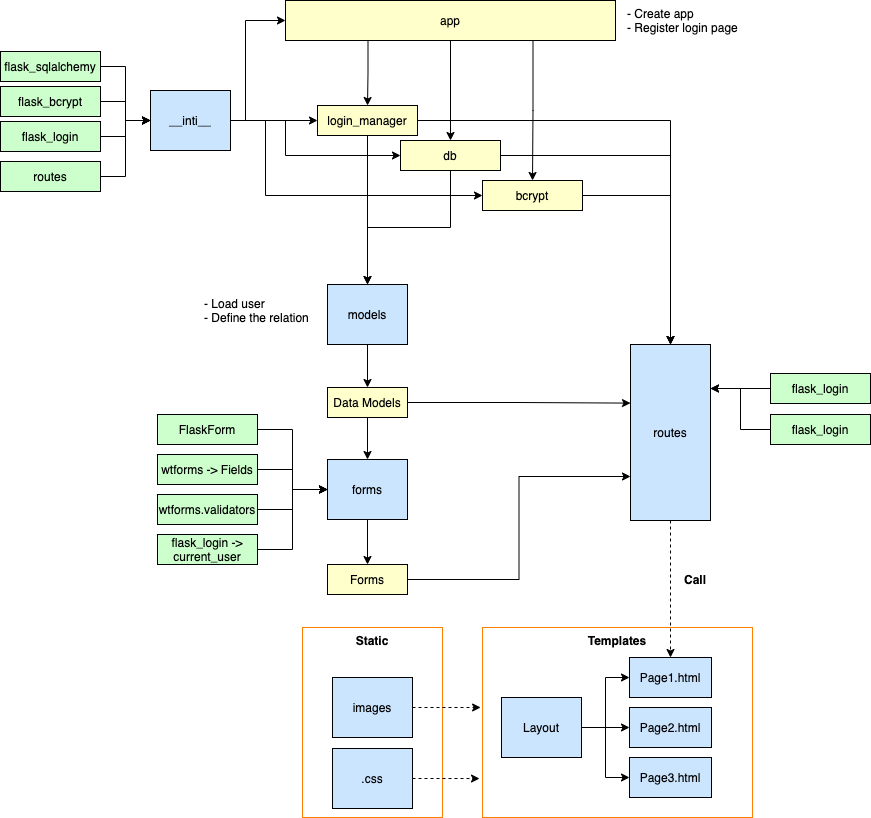

The diagram above was exported from draw.io. Its source (the exported page's mxGraphModel, read from the mxfile embedded in the PNG):
<mxGraphModel dx="1186" dy="621" grid="1" gridSize="10" guides="1" tooltips="1" connect="1" arrows="1" fold="1" page="1" pageScale="1" pageWidth="850" pageHeight="1100" math="0" shadow="0">
  <root>
    <mxCell id="0" />
    <mxCell id="1" parent="0" />
    <mxCell id="s0gMzhtT9uOelsNPwd7l-14" style="edgeStyle=orthogonalEdgeStyle;rounded=0;orthogonalLoop=1;jettySize=auto;html=1;exitX=1;exitY=0.5;exitDx=0;exitDy=0;entryX=0;entryY=0.5;entryDx=0;entryDy=0;" edge="1" parent="1" source="s0gMzhtT9uOelsNPwd7l-4" target="s0gMzhtT9uOelsNPwd7l-13">
      <mxGeometry relative="1" as="geometry" />
    </mxCell>
    <mxCell id="s0gMzhtT9uOelsNPwd7l-16" style="edgeStyle=orthogonalEdgeStyle;rounded=0;orthogonalLoop=1;jettySize=auto;html=1;exitX=1;exitY=0.5;exitDx=0;exitDy=0;entryX=0;entryY=0.5;entryDx=0;entryDy=0;" edge="1" parent="1" source="s0gMzhtT9uOelsNPwd7l-4" target="s0gMzhtT9uOelsNPwd7l-9">
      <mxGeometry relative="1" as="geometry">
        <Array as="points">
          <mxPoint x="273" y="200" />
          <mxPoint x="273" y="100" />
        </Array>
      </mxGeometry>
    </mxCell>
    <mxCell id="s0gMzhtT9uOelsNPwd7l-19" style="edgeStyle=orthogonalEdgeStyle;rounded=0;orthogonalLoop=1;jettySize=auto;html=1;exitX=1;exitY=0.5;exitDx=0;exitDy=0;entryX=0;entryY=0.5;entryDx=0;entryDy=0;" edge="1" parent="1" source="s0gMzhtT9uOelsNPwd7l-4" target="s0gMzhtT9uOelsNPwd7l-18">
      <mxGeometry relative="1" as="geometry">
        <Array as="points">
          <mxPoint x="293" y="200" />
          <mxPoint x="293" y="275" />
        </Array>
      </mxGeometry>
    </mxCell>
    <mxCell id="s0gMzhtT9uOelsNPwd7l-24" style="edgeStyle=orthogonalEdgeStyle;rounded=0;orthogonalLoop=1;jettySize=auto;html=1;exitX=1;exitY=0.5;exitDx=0;exitDy=0;entryX=0;entryY=0.5;entryDx=0;entryDy=0;" edge="1" parent="1" source="s0gMzhtT9uOelsNPwd7l-4" target="s0gMzhtT9uOelsNPwd7l-15">
      <mxGeometry relative="1" as="geometry">
        <Array as="points">
          <mxPoint x="313" y="200" />
          <mxPoint x="313" y="235" />
        </Array>
      </mxGeometry>
    </mxCell>
    <mxCell id="s0gMzhtT9uOelsNPwd7l-4" value="__inti__" style="rounded=0;whiteSpace=wrap;html=1;fillColor=#CCE5FF;" vertex="1" parent="1">
      <mxGeometry x="178" y="170" width="80" height="60" as="geometry" />
    </mxCell>
    <mxCell id="s0gMzhtT9uOelsNPwd7l-54" style="edgeStyle=orthogonalEdgeStyle;rounded=0;orthogonalLoop=1;jettySize=auto;html=1;exitX=0.5;exitY=1;exitDx=0;exitDy=0;entryX=0.5;entryY=0;entryDx=0;entryDy=0;" edge="1" parent="1" source="s0gMzhtT9uOelsNPwd7l-5" target="s0gMzhtT9uOelsNPwd7l-53">
      <mxGeometry relative="1" as="geometry" />
    </mxCell>
    <mxCell id="s0gMzhtT9uOelsNPwd7l-5" value="models" style="rounded=0;whiteSpace=wrap;html=1;fillColor=#CCE5FF;" vertex="1" parent="1">
      <mxGeometry x="355" y="364" width="80" height="60" as="geometry" />
    </mxCell>
    <mxCell id="s0gMzhtT9uOelsNPwd7l-6" value="Templates" style="rounded=0;whiteSpace=wrap;html=1;fillColor=none;verticalAlign=top;fontStyle=1;strokeColor=#FF8000;" vertex="1" parent="1">
      <mxGeometry x="510" y="707" width="270" height="190" as="geometry" />
    </mxCell>
    <mxCell id="s0gMzhtT9uOelsNPwd7l-70" style="edgeStyle=orthogonalEdgeStyle;rounded=0;orthogonalLoop=1;jettySize=auto;html=1;exitX=0.5;exitY=1;exitDx=0;exitDy=0;" edge="1" parent="1" source="s0gMzhtT9uOelsNPwd7l-8" target="s0gMzhtT9uOelsNPwd7l-63">
      <mxGeometry relative="1" as="geometry" />
    </mxCell>
    <mxCell id="s0gMzhtT9uOelsNPwd7l-8" value="forms" style="rounded=0;whiteSpace=wrap;html=1;fillColor=#CCE5FF;" vertex="1" parent="1">
      <mxGeometry x="355" y="539" width="80" height="60" as="geometry" />
    </mxCell>
    <mxCell id="s0gMzhtT9uOelsNPwd7l-21" style="edgeStyle=orthogonalEdgeStyle;rounded=0;orthogonalLoop=1;jettySize=auto;html=1;exitX=0.25;exitY=1;exitDx=0;exitDy=0;entryX=0.5;entryY=0;entryDx=0;entryDy=0;" edge="1" parent="1" source="s0gMzhtT9uOelsNPwd7l-9" target="s0gMzhtT9uOelsNPwd7l-13">
      <mxGeometry relative="1" as="geometry" />
    </mxCell>
    <mxCell id="s0gMzhtT9uOelsNPwd7l-22" style="edgeStyle=orthogonalEdgeStyle;rounded=0;orthogonalLoop=1;jettySize=auto;html=1;exitX=0.5;exitY=1;exitDx=0;exitDy=0;entryX=0.5;entryY=0;entryDx=0;entryDy=0;" edge="1" parent="1" source="s0gMzhtT9uOelsNPwd7l-9" target="s0gMzhtT9uOelsNPwd7l-15">
      <mxGeometry relative="1" as="geometry" />
    </mxCell>
    <mxCell id="s0gMzhtT9uOelsNPwd7l-23" style="edgeStyle=orthogonalEdgeStyle;rounded=0;orthogonalLoop=1;jettySize=auto;html=1;exitX=0.75;exitY=1;exitDx=0;exitDy=0;" edge="1" parent="1" source="s0gMzhtT9uOelsNPwd7l-9" target="s0gMzhtT9uOelsNPwd7l-18">
      <mxGeometry relative="1" as="geometry" />
    </mxCell>
    <mxCell id="s0gMzhtT9uOelsNPwd7l-9" value="app" style="rounded=0;whiteSpace=wrap;html=1;fillColor=#FFFFCC;" vertex="1" parent="1">
      <mxGeometry x="313" y="80" width="330" height="40" as="geometry" />
    </mxCell>
    <mxCell id="s0gMzhtT9uOelsNPwd7l-72" style="edgeStyle=orthogonalEdgeStyle;rounded=0;orthogonalLoop=1;jettySize=auto;html=1;exitX=1;exitY=0.5;exitDx=0;exitDy=0;entryX=0.5;entryY=0;entryDx=0;entryDy=0;" edge="1" parent="1" source="s0gMzhtT9uOelsNPwd7l-13" target="s0gMzhtT9uOelsNPwd7l-52">
      <mxGeometry relative="1" as="geometry" />
    </mxCell>
    <mxCell id="s0gMzhtT9uOelsNPwd7l-76" style="edgeStyle=orthogonalEdgeStyle;rounded=0;orthogonalLoop=1;jettySize=auto;html=1;exitX=0.5;exitY=1;exitDx=0;exitDy=0;entryX=0.5;entryY=0;entryDx=0;entryDy=0;" edge="1" parent="1" source="s0gMzhtT9uOelsNPwd7l-13" target="s0gMzhtT9uOelsNPwd7l-5">
      <mxGeometry relative="1" as="geometry" />
    </mxCell>
    <mxCell id="s0gMzhtT9uOelsNPwd7l-13" value="login_manager" style="rounded=0;whiteSpace=wrap;html=1;fillColor=#FFFFCC;" vertex="1" parent="1">
      <mxGeometry x="345" y="185" width="100" height="30" as="geometry" />
    </mxCell>
    <mxCell id="s0gMzhtT9uOelsNPwd7l-73" style="edgeStyle=orthogonalEdgeStyle;rounded=0;orthogonalLoop=1;jettySize=auto;html=1;exitX=1;exitY=0.5;exitDx=0;exitDy=0;entryX=0.5;entryY=0;entryDx=0;entryDy=0;" edge="1" parent="1" source="s0gMzhtT9uOelsNPwd7l-15" target="s0gMzhtT9uOelsNPwd7l-52">
      <mxGeometry relative="1" as="geometry" />
    </mxCell>
    <mxCell id="s0gMzhtT9uOelsNPwd7l-75" style="edgeStyle=orthogonalEdgeStyle;rounded=0;orthogonalLoop=1;jettySize=auto;html=1;exitX=0.5;exitY=1;exitDx=0;exitDy=0;entryX=0.5;entryY=0;entryDx=0;entryDy=0;" edge="1" parent="1" source="s0gMzhtT9uOelsNPwd7l-15" target="s0gMzhtT9uOelsNPwd7l-5">
      <mxGeometry relative="1" as="geometry" />
    </mxCell>
    <mxCell id="s0gMzhtT9uOelsNPwd7l-15" value="db" style="rounded=0;whiteSpace=wrap;html=1;fillColor=#FFFFCC;" vertex="1" parent="1">
      <mxGeometry x="428" y="220" width="100" height="30" as="geometry" />
    </mxCell>
    <mxCell id="s0gMzhtT9uOelsNPwd7l-74" style="edgeStyle=orthogonalEdgeStyle;rounded=0;orthogonalLoop=1;jettySize=auto;html=1;exitX=1;exitY=0.5;exitDx=0;exitDy=0;entryX=0.5;entryY=0;entryDx=0;entryDy=0;" edge="1" parent="1" source="s0gMzhtT9uOelsNPwd7l-18" target="s0gMzhtT9uOelsNPwd7l-52">
      <mxGeometry relative="1" as="geometry" />
    </mxCell>
    <mxCell id="s0gMzhtT9uOelsNPwd7l-18" value="bcrypt" style="rounded=0;whiteSpace=wrap;html=1;fillColor=#FFFFCC;" vertex="1" parent="1">
      <mxGeometry x="510" y="260" width="100" height="30" as="geometry" />
    </mxCell>
    <mxCell id="s0gMzhtT9uOelsNPwd7l-25" value="- Create app&lt;br&gt;- Register login page" style="text;html=1;strokeColor=none;fillColor=none;align=left;verticalAlign=middle;whiteSpace=wrap;rounded=0;" vertex="1" parent="1">
      <mxGeometry x="653" y="85" width="130" height="30" as="geometry" />
    </mxCell>
    <mxCell id="s0gMzhtT9uOelsNPwd7l-36" style="edgeStyle=orthogonalEdgeStyle;rounded=0;orthogonalLoop=1;jettySize=auto;html=1;exitX=1;exitY=0.5;exitDx=0;exitDy=0;entryX=0;entryY=0.5;entryDx=0;entryDy=0;" edge="1" parent="1" source="s0gMzhtT9uOelsNPwd7l-26" target="s0gMzhtT9uOelsNPwd7l-8">
      <mxGeometry relative="1" as="geometry" />
    </mxCell>
    <mxCell id="s0gMzhtT9uOelsNPwd7l-26" value="wtforms -&amp;gt; Fields" style="rounded=0;whiteSpace=wrap;html=1;fillColor=#CCFFCC;" vertex="1" parent="1">
      <mxGeometry x="185" y="534" width="100" height="30" as="geometry" />
    </mxCell>
    <mxCell id="s0gMzhtT9uOelsNPwd7l-39" style="edgeStyle=orthogonalEdgeStyle;rounded=0;orthogonalLoop=1;jettySize=auto;html=1;exitX=1;exitY=0.5;exitDx=0;exitDy=0;entryX=0;entryY=0.5;entryDx=0;entryDy=0;" edge="1" parent="1" source="s0gMzhtT9uOelsNPwd7l-27" target="s0gMzhtT9uOelsNPwd7l-8">
      <mxGeometry relative="1" as="geometry" />
    </mxCell>
    <mxCell id="s0gMzhtT9uOelsNPwd7l-27" value="wtforms.validators" style="rounded=0;whiteSpace=wrap;html=1;fillColor=#CCFFCC;" vertex="1" parent="1">
      <mxGeometry x="185" y="574" width="100" height="30" as="geometry" />
    </mxCell>
    <mxCell id="s0gMzhtT9uOelsNPwd7l-40" style="edgeStyle=orthogonalEdgeStyle;rounded=0;orthogonalLoop=1;jettySize=auto;html=1;exitX=1;exitY=0.5;exitDx=0;exitDy=0;entryX=0;entryY=0.5;entryDx=0;entryDy=0;" edge="1" parent="1" source="s0gMzhtT9uOelsNPwd7l-32" target="s0gMzhtT9uOelsNPwd7l-8">
      <mxGeometry relative="1" as="geometry" />
    </mxCell>
    <mxCell id="s0gMzhtT9uOelsNPwd7l-32" value="flask_login -&amp;gt; current_user" style="rounded=0;whiteSpace=wrap;html=1;fillColor=#CCFFCC;" vertex="1" parent="1">
      <mxGeometry x="185" y="614" width="100" height="30" as="geometry" />
    </mxCell>
    <mxCell id="s0gMzhtT9uOelsNPwd7l-35" style="edgeStyle=orthogonalEdgeStyle;rounded=0;orthogonalLoop=1;jettySize=auto;html=1;exitX=1;exitY=0.5;exitDx=0;exitDy=0;entryX=0;entryY=0.5;entryDx=0;entryDy=0;" edge="1" parent="1" source="s0gMzhtT9uOelsNPwd7l-34" target="s0gMzhtT9uOelsNPwd7l-8">
      <mxGeometry relative="1" as="geometry">
        <mxPoint x="285" y="469" as="sourcePoint" />
      </mxGeometry>
    </mxCell>
    <mxCell id="s0gMzhtT9uOelsNPwd7l-34" value="FlaskForm" style="rounded=0;whiteSpace=wrap;html=1;fillColor=#CCFFCC;" vertex="1" parent="1">
      <mxGeometry x="185" y="494" width="100" height="30" as="geometry" />
    </mxCell>
    <mxCell id="s0gMzhtT9uOelsNPwd7l-46" style="edgeStyle=orthogonalEdgeStyle;rounded=0;orthogonalLoop=1;jettySize=auto;html=1;exitX=1;exitY=0.5;exitDx=0;exitDy=0;entryX=0;entryY=0.5;entryDx=0;entryDy=0;" edge="1" parent="1" source="s0gMzhtT9uOelsNPwd7l-43" target="s0gMzhtT9uOelsNPwd7l-4">
      <mxGeometry relative="1" as="geometry" />
    </mxCell>
    <mxCell id="s0gMzhtT9uOelsNPwd7l-43" value="flask_sqlalchemy" style="rounded=0;whiteSpace=wrap;html=1;fillColor=#CCFFCC;" vertex="1" parent="1">
      <mxGeometry x="28" y="131" width="100" height="30" as="geometry" />
    </mxCell>
    <mxCell id="s0gMzhtT9uOelsNPwd7l-47" style="edgeStyle=orthogonalEdgeStyle;rounded=0;orthogonalLoop=1;jettySize=auto;html=1;exitX=1;exitY=0.5;exitDx=0;exitDy=0;entryX=0;entryY=0.5;entryDx=0;entryDy=0;" edge="1" parent="1" source="s0gMzhtT9uOelsNPwd7l-44" target="s0gMzhtT9uOelsNPwd7l-4">
      <mxGeometry relative="1" as="geometry" />
    </mxCell>
    <mxCell id="s0gMzhtT9uOelsNPwd7l-44" value="flask_bcrypt" style="rounded=0;whiteSpace=wrap;html=1;fillColor=#CCFFCC;" vertex="1" parent="1">
      <mxGeometry x="28" y="166" width="100" height="30" as="geometry" />
    </mxCell>
    <mxCell id="s0gMzhtT9uOelsNPwd7l-78" style="edgeStyle=orthogonalEdgeStyle;rounded=0;orthogonalLoop=1;jettySize=auto;html=1;exitX=1;exitY=0.5;exitDx=0;exitDy=0;entryX=0;entryY=0.5;entryDx=0;entryDy=0;" edge="1" parent="1" source="s0gMzhtT9uOelsNPwd7l-45" target="s0gMzhtT9uOelsNPwd7l-4">
      <mxGeometry relative="1" as="geometry" />
    </mxCell>
    <mxCell id="s0gMzhtT9uOelsNPwd7l-45" value="flask_login" style="rounded=0;whiteSpace=wrap;html=1;fillColor=#CCFFCC;" vertex="1" parent="1">
      <mxGeometry x="28" y="201" width="100" height="30" as="geometry" />
    </mxCell>
    <mxCell id="s0gMzhtT9uOelsNPwd7l-91" style="edgeStyle=orthogonalEdgeStyle;rounded=0;orthogonalLoop=1;jettySize=auto;html=1;exitX=0.5;exitY=1;exitDx=0;exitDy=0;dashed=1;" edge="1" parent="1" source="s0gMzhtT9uOelsNPwd7l-52" target="s0gMzhtT9uOelsNPwd7l-85">
      <mxGeometry relative="1" as="geometry" />
    </mxCell>
    <mxCell id="s0gMzhtT9uOelsNPwd7l-52" value="routes" style="rounded=0;whiteSpace=wrap;html=1;fillColor=#CCE5FF;" vertex="1" parent="1">
      <mxGeometry x="658" y="424" width="80" height="176" as="geometry" />
    </mxCell>
    <mxCell id="s0gMzhtT9uOelsNPwd7l-66" style="edgeStyle=orthogonalEdgeStyle;rounded=0;orthogonalLoop=1;jettySize=auto;html=1;exitX=1;exitY=0.5;exitDx=0;exitDy=0;entryX=0;entryY=0.333;entryDx=0;entryDy=0;entryPerimeter=0;" edge="1" parent="1" source="s0gMzhtT9uOelsNPwd7l-53" target="s0gMzhtT9uOelsNPwd7l-52">
      <mxGeometry relative="1" as="geometry" />
    </mxCell>
    <mxCell id="s0gMzhtT9uOelsNPwd7l-71" style="edgeStyle=orthogonalEdgeStyle;rounded=0;orthogonalLoop=1;jettySize=auto;html=1;exitX=0.5;exitY=1;exitDx=0;exitDy=0;entryX=0.5;entryY=0;entryDx=0;entryDy=0;" edge="1" parent="1" source="s0gMzhtT9uOelsNPwd7l-53" target="s0gMzhtT9uOelsNPwd7l-8">
      <mxGeometry relative="1" as="geometry" />
    </mxCell>
    <mxCell id="s0gMzhtT9uOelsNPwd7l-53" value="Data Models" style="rounded=0;whiteSpace=wrap;html=1;fillColor=#FFFFCC;" vertex="1" parent="1">
      <mxGeometry x="355" y="467" width="80" height="30" as="geometry" />
    </mxCell>
    <mxCell id="s0gMzhtT9uOelsNPwd7l-80" style="edgeStyle=orthogonalEdgeStyle;rounded=0;orthogonalLoop=1;jettySize=auto;html=1;exitX=1;exitY=0.5;exitDx=0;exitDy=0;entryX=0;entryY=0.75;entryDx=0;entryDy=0;" edge="1" parent="1" source="s0gMzhtT9uOelsNPwd7l-63" target="s0gMzhtT9uOelsNPwd7l-52">
      <mxGeometry relative="1" as="geometry" />
    </mxCell>
    <mxCell id="s0gMzhtT9uOelsNPwd7l-63" value="Forms" style="rounded=0;whiteSpace=wrap;html=1;fillColor=#FFFFCC;" vertex="1" parent="1">
      <mxGeometry x="355" y="644" width="80" height="30" as="geometry" />
    </mxCell>
    <mxCell id="s0gMzhtT9uOelsNPwd7l-69" value="- Load user&lt;br&gt;- Define the relation" style="text;html=1;strokeColor=none;fillColor=none;align=left;verticalAlign=middle;whiteSpace=wrap;rounded=0;" vertex="1" parent="1">
      <mxGeometry x="230" y="375" width="115" height="30" as="geometry" />
    </mxCell>
    <mxCell id="s0gMzhtT9uOelsNPwd7l-82" style="edgeStyle=orthogonalEdgeStyle;rounded=0;orthogonalLoop=1;jettySize=auto;html=1;exitX=0;exitY=0.5;exitDx=0;exitDy=0;entryX=1;entryY=0.25;entryDx=0;entryDy=0;" edge="1" parent="1" source="s0gMzhtT9uOelsNPwd7l-79" target="s0gMzhtT9uOelsNPwd7l-52">
      <mxGeometry relative="1" as="geometry" />
    </mxCell>
    <mxCell id="s0gMzhtT9uOelsNPwd7l-79" value="flask_login" style="rounded=0;whiteSpace=wrap;html=1;fillColor=#CCFFCC;" vertex="1" parent="1">
      <mxGeometry x="798" y="453" width="100" height="30" as="geometry" />
    </mxCell>
    <mxCell id="s0gMzhtT9uOelsNPwd7l-83" style="edgeStyle=orthogonalEdgeStyle;rounded=0;orthogonalLoop=1;jettySize=auto;html=1;exitX=0;exitY=0.5;exitDx=0;exitDy=0;entryX=1;entryY=0.25;entryDx=0;entryDy=0;" edge="1" parent="1" source="s0gMzhtT9uOelsNPwd7l-81" target="s0gMzhtT9uOelsNPwd7l-52">
      <mxGeometry relative="1" as="geometry" />
    </mxCell>
    <mxCell id="s0gMzhtT9uOelsNPwd7l-81" value="flask_login" style="rounded=0;whiteSpace=wrap;html=1;fillColor=#CCFFCC;" vertex="1" parent="1">
      <mxGeometry x="798" y="494" width="100" height="30" as="geometry" />
    </mxCell>
    <mxCell id="s0gMzhtT9uOelsNPwd7l-88" style="edgeStyle=orthogonalEdgeStyle;rounded=0;orthogonalLoop=1;jettySize=auto;html=1;exitX=1;exitY=0.5;exitDx=0;exitDy=0;entryX=0;entryY=0.5;entryDx=0;entryDy=0;" edge="1" parent="1" source="s0gMzhtT9uOelsNPwd7l-84" target="s0gMzhtT9uOelsNPwd7l-86">
      <mxGeometry relative="1" as="geometry" />
    </mxCell>
    <mxCell id="s0gMzhtT9uOelsNPwd7l-89" style="edgeStyle=orthogonalEdgeStyle;rounded=0;orthogonalLoop=1;jettySize=auto;html=1;exitX=1;exitY=0.5;exitDx=0;exitDy=0;entryX=0;entryY=0.5;entryDx=0;entryDy=0;" edge="1" parent="1" source="s0gMzhtT9uOelsNPwd7l-84" target="s0gMzhtT9uOelsNPwd7l-85">
      <mxGeometry relative="1" as="geometry" />
    </mxCell>
    <mxCell id="s0gMzhtT9uOelsNPwd7l-90" style="edgeStyle=orthogonalEdgeStyle;rounded=0;orthogonalLoop=1;jettySize=auto;html=1;exitX=1;exitY=0.5;exitDx=0;exitDy=0;entryX=0;entryY=0.5;entryDx=0;entryDy=0;" edge="1" parent="1" source="s0gMzhtT9uOelsNPwd7l-84" target="s0gMzhtT9uOelsNPwd7l-87">
      <mxGeometry relative="1" as="geometry" />
    </mxCell>
    <mxCell id="s0gMzhtT9uOelsNPwd7l-84" value="Layout" style="rounded=0;whiteSpace=wrap;html=1;fillColor=#CCE5FF;" vertex="1" parent="1">
      <mxGeometry x="529" y="777" width="80" height="60" as="geometry" />
    </mxCell>
    <mxCell id="s0gMzhtT9uOelsNPwd7l-85" value="Page1.html" style="rounded=0;whiteSpace=wrap;html=1;fillColor=#CCE5FF;" vertex="1" parent="1">
      <mxGeometry x="657" y="737" width="82" height="40" as="geometry" />
    </mxCell>
    <mxCell id="s0gMzhtT9uOelsNPwd7l-86" value="Page2.html" style="rounded=0;whiteSpace=wrap;html=1;fillColor=#CCE5FF;" vertex="1" parent="1">
      <mxGeometry x="657" y="787" width="82" height="40" as="geometry" />
    </mxCell>
    <mxCell id="s0gMzhtT9uOelsNPwd7l-87" value="Page3.html" style="rounded=0;whiteSpace=wrap;html=1;fillColor=#CCE5FF;" vertex="1" parent="1">
      <mxGeometry x="657" y="837" width="82" height="40" as="geometry" />
    </mxCell>
    <mxCell id="s0gMzhtT9uOelsNPwd7l-92" value="Call" style="text;html=1;strokeColor=none;fillColor=none;align=left;verticalAlign=middle;whiteSpace=wrap;rounded=0;fontStyle=1" vertex="1" parent="1">
      <mxGeometry x="710" y="644" width="40" height="30" as="geometry" />
    </mxCell>
    <mxCell id="s0gMzhtT9uOelsNPwd7l-94" value="Static" style="rounded=0;whiteSpace=wrap;html=1;fillColor=none;verticalAlign=top;fontStyle=1;strokeColor=#FF8000;" vertex="1" parent="1">
      <mxGeometry x="330" y="707" width="140" height="190" as="geometry" />
    </mxCell>
    <mxCell id="s0gMzhtT9uOelsNPwd7l-98" style="edgeStyle=orthogonalEdgeStyle;rounded=0;orthogonalLoop=1;jettySize=auto;html=1;exitX=1;exitY=0.5;exitDx=0;exitDy=0;entryX=-0.011;entryY=0.795;entryDx=0;entryDy=0;entryPerimeter=0;dashed=1;" edge="1" parent="1" source="s0gMzhtT9uOelsNPwd7l-95" target="s0gMzhtT9uOelsNPwd7l-6">
      <mxGeometry relative="1" as="geometry" />
    </mxCell>
    <mxCell id="s0gMzhtT9uOelsNPwd7l-95" value=".css" style="rounded=0;whiteSpace=wrap;html=1;fillColor=#CCE5FF;" vertex="1" parent="1">
      <mxGeometry x="360" y="828" width="80" height="60" as="geometry" />
    </mxCell>
    <mxCell id="s0gMzhtT9uOelsNPwd7l-97" style="edgeStyle=orthogonalEdgeStyle;rounded=0;orthogonalLoop=1;jettySize=auto;html=1;exitX=1;exitY=0.5;exitDx=0;exitDy=0;entryX=-0.007;entryY=0.421;entryDx=0;entryDy=0;entryPerimeter=0;dashed=1;" edge="1" parent="1" source="s0gMzhtT9uOelsNPwd7l-96" target="s0gMzhtT9uOelsNPwd7l-6">
      <mxGeometry relative="1" as="geometry" />
    </mxCell>
    <mxCell id="s0gMzhtT9uOelsNPwd7l-96" value="images" style="rounded=0;whiteSpace=wrap;html=1;fillColor=#CCE5FF;" vertex="1" parent="1">
      <mxGeometry x="360" y="757" width="80" height="60" as="geometry" />
    </mxCell>
    <mxCell id="s0gMzhtT9uOelsNPwd7l-100" style="edgeStyle=orthogonalEdgeStyle;rounded=0;orthogonalLoop=1;jettySize=auto;html=1;exitX=1;exitY=0.5;exitDx=0;exitDy=0;entryX=0;entryY=0.5;entryDx=0;entryDy=0;" edge="1" parent="1" source="s0gMzhtT9uOelsNPwd7l-99" target="s0gMzhtT9uOelsNPwd7l-4">
      <mxGeometry relative="1" as="geometry">
        <mxPoint x="180" y="320" as="targetPoint" />
      </mxGeometry>
    </mxCell>
    <mxCell id="s0gMzhtT9uOelsNPwd7l-99" value="routes" style="rounded=0;whiteSpace=wrap;html=1;fillColor=#CCFFCC;" vertex="1" parent="1">
      <mxGeometry x="28" y="241" width="100" height="30" as="geometry" />
    </mxCell>
  </root>
</mxGraphModel>